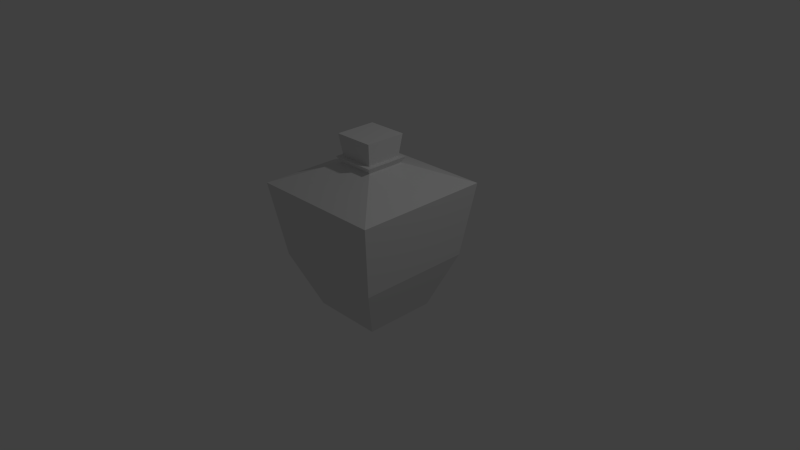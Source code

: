 # Source: mana-potion.blend  (saved by Blender 2.69.0; exported with 4.5.12 LTS)
import bpy
from mathutils import Matrix  # noqa: F401  (used for matrix-valued properties, if any)

bpy.ops.wm.read_factory_settings(use_empty=True)
scene = bpy.context.scene
scene.name = 'Scene'

# ---- collections
col_collection_1 = bpy.data.collections.new('Collection 1'); scene.collection.children.link(col_collection_1)

# ---- materials (node trees are filled in below, after node groups)
mat_material = bpy.data.materials.new('Material')
mat_material.alpha_threshold = 0.0
mat_material.use_transparent_shadow = False
mat_material.roughness = 0.5
mat_material.line_color = (0.0, 0.0, 0.0, 1.0)

# ---- material node trees

# ---- world
world_world = bpy.data.worlds.new('World'); scene.world = world_world
world_world.color = (0.05088, 0.05088, 0.05088)
world_world.use_sun_shadow = False
world_world.sun_shadow_jitter_overblur = 0.0
world_world.cycles.sampling_method = 'MANUAL'
world_world.cycles.sample_map_resolution = 256

# ---- cameras
cam_camera = bpy.data.cameras.new('Camera')
cam_camera.clip_end = 100.0
cam_camera.lens = 35.0
cam_camera.sensor_width = 32.0
cam_camera.sensor_height = 18.0
cam_camera.ortho_scale = 7.314
cam_camera.dof.focus_distance = 0.0
cam_camera.dof.aperture_fstop = 128.0

# ---- lights
light_lamp = bpy.data.lights.new('Lamp', 'POINT')
light_lamp.transmission_factor = 0.0
light_lamp.cutoff_distance = 30.0
light_lamp.energy = 100.0
light_lamp.shadow_buffer_clip_start = 1.001
light_lamp.shadow_soft_size = 0.1
light_lamp.shadow_maximum_resolution = 0.006
light_lamp.use_absolute_resolution = True
light_lamp.cycles.use_multiple_importance_sampling = False

# ---- meshes
me_cube = bpy.data.meshes.new('Cube')
me_cube.from_pydata([(0.4841, 0.4845, -0.7375), (0.4841, -0.4845, -0.7375), (-0.4841, -0.4845, -0.7375), (-0.4841, 0.4845, -0.7375), (0.9198, 0.9207, 1.0), (0.9198, -0.9207, 1.0), (-0.9198, -0.9207, 1.0), (-0.9198, 0.9207, 1.0), (0.4841, 2.395e-08, -0.7375), (4.249e-08, 0.4845, -0.7375), (0.7741, 0.7748, 0.0), (-4.934e-08, -0.4845, -0.7375), (0.7741, -0.7748, 0.0), (-0.4841, 1.617e-07, -0.7375), (-0.7741, -0.7748, 0.0), (-0.7741, 0.7748, 0.0), (0.9198, -4.768e-07, 1.0), (1.788e-07, 0.9207, 1.0), (-4.768e-07, -0.9207, 1.0), (-0.9198, 2.384e-07, 1.0), (-5.96e-08, 8.941e-08, -0.7375), (0.3021, 0.3024, 1.353), (0.7741, -2.384e-07, 0.0), (-2.98e-07, -0.7748, 0.0), (-0.7741, 2.384e-07, 0.0), (1.192e-07, 0.7748, 0.0), (0.2573, 0.2575, 1.273), (0.2573, -0.2575, 1.273), (-0.2573, -0.2575, 1.273), (-0.2573, 0.2575, 1.273), (0.2573, -2.145e-07, 1.273), (-6.685e-08, 0.2575, 1.273), (-2.503e-07, -0.2575, 1.273), (-0.2573, -1.44e-08, 1.273), (0.3021, -0.3024, 1.353), (-0.3021, -0.3024, 1.353), (-0.3021, 0.3024, 1.353), (0.3021, -2.326e-07, 1.353), (-5.235e-08, 0.3024, 1.353), (-2.677e-07, -0.3024, 1.353), (-0.3021, 2.317e-09, 1.353), (0.2742, -0.2745, 1.649), (-2.41e-07, -0.2745, 1.649), (-6.55e-08, 0.2358, 1.353), (-0.2355, 0.2358, 1.353), (-2.283e-07, -0.2358, 1.353), (-0.2355, -0.2358, 1.353), (-0.2355, -2.395e-08, 1.353), (-0.2742, 0.2745, 1.649), (0.2355, -1.932e-07, 1.353), (0.2355, -0.2358, 1.353), (0.2742, -2.07e-07, 1.649), (-5.151e-08, 0.2745, 1.649), (-0.2742, -9.942e-09, 1.649), (-1.616e-07, -1.161e-07, 1.649), (-0.2742, -0.2745, 1.649), (0.2355, 0.2358, 1.353), (0.2742, 0.2745, 1.649)], [], [(20, 11, 2, 13), (16, 4, 26, 30), (22, 16, 5, 12), (23, 18, 6, 14), (24, 19, 7, 15), (25, 9, 3, 15), (9, 20, 13, 3), (0, 8, 20, 9), (8, 1, 11, 20), (4, 17, 31, 26), (18, 5, 27, 32), (19, 6, 28, 33), (8, 22, 12, 1), (0, 10, 22, 8), (10, 4, 16, 22), (11, 23, 14, 2), (1, 12, 23, 11), (12, 5, 18, 23), (13, 24, 15, 3), (2, 14, 24, 13), (14, 6, 19, 24), (17, 25, 15, 7), (4, 10, 25, 17), (10, 0, 9, 25), (30, 26, 21, 37), (26, 31, 38, 21), (32, 27, 34, 39), (33, 28, 35, 40), (7, 19, 33, 29), (6, 18, 32, 28), (17, 7, 29, 31), (5, 16, 30, 27), (50, 49, 51, 41), (49, 56, 57, 51), (29, 33, 40, 36), (28, 32, 39, 35), (31, 29, 36, 38), (27, 30, 37, 34), (44, 43, 38, 36), (45, 46, 35, 39), (47, 44, 36, 40), (46, 47, 40, 35), (56, 49, 37, 21), (49, 50, 34, 37), (56, 43, 52, 57), (45, 50, 41, 42), (50, 45, 39, 34), (43, 56, 21, 38), (43, 44, 48, 52), (46, 45, 42, 55), (44, 47, 53, 48), (47, 46, 55, 53), (51, 54, 42, 41), (57, 52, 54, 51), (52, 48, 53, 54), (54, 53, 55, 42)])
_uv = me_cube.uv_layers.new(name='UVMap')
_uv.uv.foreach_set('vector', [0.3857, 0.395, 0.3754, 0.4786, 0.306, 0.4776, 0.2915, 0.395, 0.3829, 0.8979, 0.3102, 0.9998, 0.2511, 0.8177, 0.3088, 0.8034, 0.5946, 0.5141, 0.7052, 0.6899, 0.5362, 0.7827, 0.4865, 0.6037, 0.3628, 0.5995, 0.3445, 0.7895, 0.1547, 0.7489, 0.2386, 0.5796, 0.1108, 0.2756, 0.0001926, 0.09979, 0.1692, 0.007046, 0.2189, 0.186, 0.3427, 0.1902, 0.33, 0.3111, 0.2631, 0.2998, 0.2189, 0.186, 0.33, 0.3111, 0.3198, 0.3947, 0.2299, 0.3693, 0.2631, 0.2998, 0.3994, 0.3121, 0.4139, 0.3947, 0.3198, 0.3947, 0.33, 0.3111, 0.4756, 0.4204, 0.4423, 0.4899, 0.3754, 0.4786, 0.3857, 0.395, 0.3102, 0.9998, 0.1916, 0.9627, 0.1916, 0.8282, 0.2511, 0.8177, 0.5747, 0.827, 0.6933, 0.7899, 0.6342, 0.972, 0.5747, 0.9615, 0.3833, 0.8918, 0.4561, 0.7899, 0.5151, 0.972, 0.4575, 0.9863, 0.4756, 0.4204, 0.5946, 0.5141, 0.4865, 0.6037, 0.4423, 0.4899, 0.3994, 0.3121, 0.4668, 0.2101, 0.559, 0.3243, 0.4139, 0.3947, 0.4668, 0.2101, 0.5508, 0.04081, 0.7052, 0.1666, 0.559, 0.3243, 0.3754, 0.4786, 0.3628, 0.5995, 0.2386, 0.5796, 0.306, 0.4776, 0.4423, 0.4899, 0.4865, 0.6037, 0.3628, 0.5995, 0.3754, 0.4786, 0.4865, 0.6037, 0.5362, 0.7827, 0.3445, 0.7895, 0.3628, 0.5995, 0.2299, 0.3693, 0.1108, 0.2756, 0.2189, 0.186, 0.2631, 0.2998, 0.306, 0.4776, 0.2386, 0.5796, 0.1464, 0.4654, 0.2915, 0.395, 0.2386, 0.5796, 0.1547, 0.7489, 0.0001926, 0.6231, 0.1464, 0.4654, 0.3609, 0.0001926, 0.3427, 0.1902, 0.2189, 0.186, 0.1692, 0.007046, 0.5508, 0.04081, 0.4668, 0.2101, 0.3427, 0.1902, 0.3609, 0.0001926, 0.4668, 0.2101, 0.3994, 0.3121, 0.33, 0.3111, 0.3427, 0.1902, 0.3088, 0.8034, 0.2511, 0.8177, 0.2466, 0.7957, 0.3064, 0.7899, 0.2511, 0.8177, 0.1916, 0.8282, 0.1916, 0.8137, 0.2466, 0.7957, 0.5747, 0.9615, 0.6342, 0.972, 0.6297, 0.9939, 0.5747, 0.976, 0.4575, 0.9863, 0.5151, 0.972, 0.5196, 0.9939, 0.4598, 0.9998, 0.07295, 0.9998, 0.0001926, 0.8979, 0.07434, 0.8034, 0.132, 0.8177, 0.4561, 0.7899, 0.5747, 0.827, 0.5747, 0.9615, 0.5151, 0.972, 0.1916, 0.9627, 0.07295, 0.9998, 0.132, 0.8177, 0.1916, 0.8282, 0.6933, 0.7899, 0.7661, 0.8918, 0.6919, 0.9863, 0.6342, 0.972, 0.8665, 0.5304, 0.8942, 0.5812, 0.8535, 0.6164, 0.8354, 0.5889, 0.8933, 0.4365, 0.8653, 0.4913, 0.8318, 0.435, 0.8476, 0.3997, 0.132, 0.8177, 0.07434, 0.8034, 0.0767, 0.7899, 0.1365, 0.7957, 0.5151, 0.972, 0.5747, 0.9615, 0.5747, 0.976, 0.5196, 0.9939, 0.1916, 0.8282, 0.132, 0.8177, 0.1365, 0.7957, 0.1916, 0.8137, 0.6342, 0.972, 0.6919, 0.9863, 0.6896, 0.9998, 0.6297, 0.9939, 0.7442, 0.4921, 0.8036, 0.4883, 0.8037, 0.5011, 0.7337, 0.5111, 0.8071, 0.5342, 0.7454, 0.5312, 0.7339, 0.5115, 0.807, 0.5215, 0.7165, 0.4414, 0.7442, 0.4921, 0.7337, 0.5111, 0.7056, 0.4467, 0.7454, 0.5312, 0.7174, 0.5861, 0.7056, 0.5807, 0.7339, 0.5115, 0.8653, 0.4913, 0.8933, 0.4365, 0.905, 0.4419, 0.8767, 0.5111, 0.8942, 0.5812, 0.8665, 0.5304, 0.877, 0.5115, 0.905, 0.5759, 0.8653, 0.4913, 0.8036, 0.4883, 0.8025, 0.4364, 0.8318, 0.435, 0.8071, 0.5342, 0.8665, 0.5304, 0.8354, 0.5889, 0.8082, 0.5862, 0.8665, 0.5304, 0.8071, 0.5342, 0.807, 0.5215, 0.877, 0.5115, 0.8036, 0.4883, 0.8653, 0.4913, 0.8767, 0.5111, 0.8037, 0.5011, 0.8036, 0.4883, 0.7442, 0.4921, 0.7752, 0.4336, 0.8025, 0.4364, 0.7454, 0.5312, 0.8071, 0.5342, 0.8082, 0.5862, 0.7788, 0.5876, 0.7442, 0.4921, 0.7165, 0.4414, 0.7572, 0.4062, 0.7752, 0.4336, 0.7174, 0.5861, 0.7454, 0.5312, 0.7788, 0.5876, 0.7631, 0.6228, 0.8535, 0.6164, 0.809, 0.6275, 0.8082, 0.5862, 0.8354, 0.5889, 0.8318, 0.435, 0.8025, 0.4364, 0.8017, 0.395, 0.8476, 0.3997, 0.8025, 0.4364, 0.7752, 0.4336, 0.7572, 0.4062, 0.8017, 0.395, 0.809, 0.6275, 0.7631, 0.6228, 0.7788, 0.5876, 0.8082, 0.5862])
me_cube.materials.append(mat_material)
me_cube.use_remesh_preserve_volume = False
me_cube.use_remesh_preserve_attributes = False
me_cube.use_mirror_vertex_groups = False
me_cube.update()

# ---- objects
ob_cube = bpy.data.objects.new('Cube', me_cube)
ob_lamp = bpy.data.objects.new('Lamp', light_lamp)
ob_camera = bpy.data.objects.new('Camera', cam_camera)

# ---- transforms, parenting, visibility, modifiers, constraints
ob_cube.location = (0.0, 0.0, 0.0)
ob_cube.lock_rotations_4d = False
ob_cube.empty_display_type = 'ARROWS'
ob_cube.lineart.crease_threshold = 0.0
ob_lamp.location = (4.076, 1.005, 5.904)
ob_lamp.rotation_euler = (0.6503, 0.05522, 1.866)
ob_lamp.lock_rotations_4d = False
ob_lamp.empty_display_type = 'ARROWS'
ob_lamp.color = (0.0, 0.0, 0.0, 0.0)
ob_lamp.lineart.crease_threshold = 0.0
ob_camera.location = (7.481, -6.508, 5.344)
ob_camera.rotation_euler = (1.109, 0.01082, 0.8149)
ob_camera.lock_rotations_4d = False
ob_camera.empty_display_type = 'ARROWS'
ob_camera.color = (0.0, 0.0, 0.0, 0.0)
ob_camera.display_type = 'WIRE'
ob_camera.lineart.crease_threshold = 0.0

# ---- collection membership
col_collection_1.objects.link(ob_cube)
col_collection_1.objects.link(ob_lamp)
col_collection_1.objects.link(ob_camera)

# ---- scene / render settings (as saved in the file)
scene.camera = ob_camera
scene.frame_start = 1; scene.frame_end = 250; scene.frame_set(1)
scene.render.engine = 'BLENDER_EEVEE_NEXT'
scene.render.image_settings.compression = 90
scene.render.resolution_percentage = 50
scene.render.dither_intensity = 0.0
scene.cycles.use_denoising = False
scene.cycles.samples = 10
scene.cycles.sampling_pattern = 'TABULATED_SOBOL'
scene.cycles.light_sampling_threshold = 0.0
scene.cycles.use_adaptive_sampling = False
scene.cycles.use_light_tree = False
scene.cycles.blur_glossy = 0.0
scene.cycles.volume_bounces = 1
scene.cycles.pixel_filter_type = 'GAUSSIAN'
scene.cycles.sample_clamp_indirect = 0.0
scene.view_settings.view_transform = 'Standard'
bpy.context.view_layer.update()
